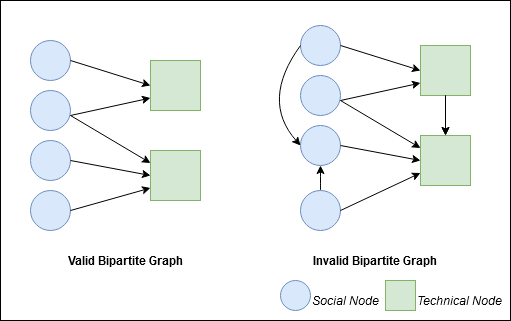

The diagram above was exported from draw.io. Its source (the exported page's mxGraphModel, read from the mxfile embedded in the PNG):
<mxGraphModel dx="1550" dy="863" grid="1" gridSize="10" guides="1" tooltips="1" connect="1" arrows="1" fold="1" page="1" pageScale="1" pageWidth="850" pageHeight="1100" math="0" shadow="0">
  <root>
    <mxCell id="0" />
    <mxCell id="1" parent="0" />
    <mxCell id="jhw5hjFXzLauvfKgG243-1" value="" style="rounded=0;whiteSpace=wrap;html=1;" parent="1" vertex="1">
      <mxGeometry x="190" y="140" width="510" height="320" as="geometry" />
    </mxCell>
    <mxCell id="jhw5hjFXzLauvfKgG243-2" value="" style="ellipse;whiteSpace=wrap;html=1;aspect=fixed;fillColor=#dae8fc;strokeColor=#6c8ebf;" parent="1" vertex="1">
      <mxGeometry x="220" y="180" width="40" height="40" as="geometry" />
    </mxCell>
    <mxCell id="jhw5hjFXzLauvfKgG243-3" value="" style="ellipse;whiteSpace=wrap;html=1;aspect=fixed;fillColor=#dae8fc;strokeColor=#6c8ebf;" parent="1" vertex="1">
      <mxGeometry x="220" y="230" width="40" height="40" as="geometry" />
    </mxCell>
    <mxCell id="jhw5hjFXzLauvfKgG243-4" value="" style="ellipse;whiteSpace=wrap;html=1;aspect=fixed;fillColor=#dae8fc;strokeColor=#6c8ebf;" parent="1" vertex="1">
      <mxGeometry x="220" y="280" width="40" height="40" as="geometry" />
    </mxCell>
    <mxCell id="jhw5hjFXzLauvfKgG243-5" value="" style="ellipse;whiteSpace=wrap;html=1;aspect=fixed;fillColor=#dae8fc;strokeColor=#6c8ebf;" parent="1" vertex="1">
      <mxGeometry x="220" y="330" width="40" height="40" as="geometry" />
    </mxCell>
    <mxCell id="jhw5hjFXzLauvfKgG243-7" value="" style="whiteSpace=wrap;html=1;aspect=fixed;fillColor=#d5e8d4;strokeColor=#82b366;" parent="1" vertex="1">
      <mxGeometry x="340" y="200" width="50" height="50" as="geometry" />
    </mxCell>
    <mxCell id="jhw5hjFXzLauvfKgG243-8" value="" style="whiteSpace=wrap;html=1;aspect=fixed;fillColor=#d5e8d4;strokeColor=#82b366;" parent="1" vertex="1">
      <mxGeometry x="340" y="290" width="50" height="50" as="geometry" />
    </mxCell>
    <mxCell id="jhw5hjFXzLauvfKgG243-9" value="" style="endArrow=classic;html=1;exitX=1;exitY=0.5;exitDx=0;exitDy=0;entryX=0;entryY=0.5;entryDx=0;entryDy=0;" parent="1" source="jhw5hjFXzLauvfKgG243-2" target="jhw5hjFXzLauvfKgG243-7" edge="1">
      <mxGeometry width="50" height="50" relative="1" as="geometry">
        <mxPoint x="450" y="270" as="sourcePoint" />
        <mxPoint x="500" y="220" as="targetPoint" />
      </mxGeometry>
    </mxCell>
    <mxCell id="jhw5hjFXzLauvfKgG243-10" value="" style="endArrow=classic;html=1;exitX=1;exitY=0.5;exitDx=0;exitDy=0;entryX=0;entryY=0.25;entryDx=0;entryDy=0;" parent="1" target="jhw5hjFXzLauvfKgG243-8" edge="1">
      <mxGeometry width="50" height="50" relative="1" as="geometry">
        <mxPoint x="260" y="255" as="sourcePoint" />
        <mxPoint x="340" y="280" as="targetPoint" />
      </mxGeometry>
    </mxCell>
    <mxCell id="jhw5hjFXzLauvfKgG243-11" value="" style="endArrow=classic;html=1;exitX=1;exitY=0.5;exitDx=0;exitDy=0;entryX=0;entryY=0.75;entryDx=0;entryDy=0;" parent="1" target="jhw5hjFXzLauvfKgG243-7" edge="1">
      <mxGeometry width="50" height="50" relative="1" as="geometry">
        <mxPoint x="260" y="255" as="sourcePoint" />
        <mxPoint x="340" y="315" as="targetPoint" />
      </mxGeometry>
    </mxCell>
    <mxCell id="jhw5hjFXzLauvfKgG243-12" value="" style="endArrow=classic;html=1;exitX=1;exitY=0.5;exitDx=0;exitDy=0;entryX=0;entryY=0.5;entryDx=0;entryDy=0;" parent="1" source="jhw5hjFXzLauvfKgG243-4" target="jhw5hjFXzLauvfKgG243-8" edge="1">
      <mxGeometry width="50" height="50" relative="1" as="geometry">
        <mxPoint x="260" y="255" as="sourcePoint" />
        <mxPoint x="340" y="315" as="targetPoint" />
      </mxGeometry>
    </mxCell>
    <mxCell id="jhw5hjFXzLauvfKgG243-13" value="" style="endArrow=classic;html=1;exitX=1;exitY=0.5;exitDx=0;exitDy=0;entryX=0;entryY=0.75;entryDx=0;entryDy=0;" parent="1" source="jhw5hjFXzLauvfKgG243-5" target="jhw5hjFXzLauvfKgG243-8" edge="1">
      <mxGeometry width="50" height="50" relative="1" as="geometry">
        <mxPoint x="260" y="300" as="sourcePoint" />
        <mxPoint x="340" y="327.5" as="targetPoint" />
      </mxGeometry>
    </mxCell>
    <mxCell id="jhw5hjFXzLauvfKgG243-14" value="" style="ellipse;whiteSpace=wrap;html=1;aspect=fixed;fillColor=#dae8fc;strokeColor=#6c8ebf;" parent="1" vertex="1">
      <mxGeometry x="490" y="165" width="40" height="40" as="geometry" />
    </mxCell>
    <mxCell id="jhw5hjFXzLauvfKgG243-15" value="" style="ellipse;whiteSpace=wrap;html=1;aspect=fixed;fillColor=#dae8fc;strokeColor=#6c8ebf;" parent="1" vertex="1">
      <mxGeometry x="490" y="215" width="40" height="40" as="geometry" />
    </mxCell>
    <mxCell id="jhw5hjFXzLauvfKgG243-16" value="" style="ellipse;whiteSpace=wrap;html=1;aspect=fixed;fillColor=#dae8fc;strokeColor=#6c8ebf;" parent="1" vertex="1">
      <mxGeometry x="490" y="265" width="40" height="40" as="geometry" />
    </mxCell>
    <mxCell id="jhw5hjFXzLauvfKgG243-28" style="edgeStyle=orthogonalEdgeStyle;curved=1;orthogonalLoop=1;jettySize=auto;html=1;exitX=0.5;exitY=0;exitDx=0;exitDy=0;entryX=0.5;entryY=1;entryDx=0;entryDy=0;" parent="1" source="jhw5hjFXzLauvfKgG243-17" target="jhw5hjFXzLauvfKgG243-16" edge="1">
      <mxGeometry relative="1" as="geometry" />
    </mxCell>
    <mxCell id="jhw5hjFXzLauvfKgG243-17" value="" style="ellipse;whiteSpace=wrap;html=1;aspect=fixed;fillColor=#dae8fc;strokeColor=#6c8ebf;" parent="1" vertex="1">
      <mxGeometry x="490" y="330" width="40" height="40" as="geometry" />
    </mxCell>
    <mxCell id="jhw5hjFXzLauvfKgG243-18" value="" style="whiteSpace=wrap;html=1;aspect=fixed;fillColor=#d5e8d4;strokeColor=#82b366;" parent="1" vertex="1">
      <mxGeometry x="610" y="185" width="50" height="50" as="geometry" />
    </mxCell>
    <mxCell id="jhw5hjFXzLauvfKgG243-19" value="" style="whiteSpace=wrap;html=1;aspect=fixed;fillColor=#d5e8d4;strokeColor=#82b366;" parent="1" vertex="1">
      <mxGeometry x="610" y="275" width="50" height="50" as="geometry" />
    </mxCell>
    <mxCell id="jhw5hjFXzLauvfKgG243-20" value="" style="endArrow=classic;html=1;exitX=1;exitY=0.5;exitDx=0;exitDy=0;entryX=0;entryY=0.5;entryDx=0;entryDy=0;" parent="1" source="jhw5hjFXzLauvfKgG243-14" target="jhw5hjFXzLauvfKgG243-18" edge="1">
      <mxGeometry width="50" height="50" relative="1" as="geometry">
        <mxPoint x="720" y="255" as="sourcePoint" />
        <mxPoint x="770" y="205" as="targetPoint" />
      </mxGeometry>
    </mxCell>
    <mxCell id="jhw5hjFXzLauvfKgG243-21" value="" style="endArrow=classic;html=1;exitX=1;exitY=0.5;exitDx=0;exitDy=0;entryX=0;entryY=0.25;entryDx=0;entryDy=0;" parent="1" target="jhw5hjFXzLauvfKgG243-19" edge="1">
      <mxGeometry width="50" height="50" relative="1" as="geometry">
        <mxPoint x="530" y="240" as="sourcePoint" />
        <mxPoint x="610" y="265" as="targetPoint" />
      </mxGeometry>
    </mxCell>
    <mxCell id="jhw5hjFXzLauvfKgG243-22" value="" style="endArrow=classic;html=1;exitX=1;exitY=0.5;exitDx=0;exitDy=0;entryX=0;entryY=0.75;entryDx=0;entryDy=0;" parent="1" target="jhw5hjFXzLauvfKgG243-18" edge="1">
      <mxGeometry width="50" height="50" relative="1" as="geometry">
        <mxPoint x="530" y="240" as="sourcePoint" />
        <mxPoint x="610" y="300" as="targetPoint" />
      </mxGeometry>
    </mxCell>
    <mxCell id="jhw5hjFXzLauvfKgG243-23" value="" style="endArrow=classic;html=1;exitX=1;exitY=0.5;exitDx=0;exitDy=0;entryX=0;entryY=0.5;entryDx=0;entryDy=0;" parent="1" source="jhw5hjFXzLauvfKgG243-16" target="jhw5hjFXzLauvfKgG243-19" edge="1">
      <mxGeometry width="50" height="50" relative="1" as="geometry">
        <mxPoint x="530" y="240" as="sourcePoint" />
        <mxPoint x="610" y="300" as="targetPoint" />
      </mxGeometry>
    </mxCell>
    <mxCell id="jhw5hjFXzLauvfKgG243-24" value="" style="endArrow=classic;html=1;exitX=1;exitY=0.5;exitDx=0;exitDy=0;entryX=0;entryY=0.75;entryDx=0;entryDy=0;" parent="1" source="jhw5hjFXzLauvfKgG243-17" target="jhw5hjFXzLauvfKgG243-19" edge="1">
      <mxGeometry width="50" height="50" relative="1" as="geometry">
        <mxPoint x="530" y="285" as="sourcePoint" />
        <mxPoint x="610" y="312.5" as="targetPoint" />
      </mxGeometry>
    </mxCell>
    <mxCell id="jhw5hjFXzLauvfKgG243-25" value="" style="endArrow=classic;html=1;exitX=0.5;exitY=1;exitDx=0;exitDy=0;entryX=0.5;entryY=0;entryDx=0;entryDy=0;" parent="1" source="jhw5hjFXzLauvfKgG243-18" target="jhw5hjFXzLauvfKgG243-19" edge="1">
      <mxGeometry width="50" height="50" relative="1" as="geometry">
        <mxPoint x="630" y="272.5" as="sourcePoint" />
        <mxPoint x="710" y="255" as="targetPoint" />
      </mxGeometry>
    </mxCell>
    <mxCell id="jhw5hjFXzLauvfKgG243-26" value="" style="endArrow=classic;html=1;exitX=0.5;exitY=1;exitDx=0;exitDy=0;entryX=0.5;entryY=0;entryDx=0;entryDy=0;" parent="1" edge="1">
      <mxGeometry width="50" height="50" relative="1" as="geometry">
        <mxPoint x="635" y="235" as="sourcePoint" />
        <mxPoint x="635" y="275" as="targetPoint" />
      </mxGeometry>
    </mxCell>
    <mxCell id="jhw5hjFXzLauvfKgG243-27" value="" style="endArrow=classic;html=1;exitX=0;exitY=0.5;exitDx=0;exitDy=0;entryX=0;entryY=0.5;entryDx=0;entryDy=0;curved=1;" parent="1" source="jhw5hjFXzLauvfKgG243-14" target="jhw5hjFXzLauvfKgG243-16" edge="1">
      <mxGeometry width="50" height="50" relative="1" as="geometry">
        <mxPoint x="480" y="205" as="sourcePoint" />
        <mxPoint x="480" y="245" as="targetPoint" />
        <Array as="points">
          <mxPoint x="450" y="240" />
        </Array>
      </mxGeometry>
    </mxCell>
    <mxCell id="jhw5hjFXzLauvfKgG243-29" value="Valid Bipartite Graph" style="text;html=1;strokeColor=none;fillColor=none;align=center;verticalAlign=middle;whiteSpace=wrap;rounded=0;fontStyle=1" parent="1" vertex="1">
      <mxGeometry x="250" y="390" width="130" height="20" as="geometry" />
    </mxCell>
    <mxCell id="jhw5hjFXzLauvfKgG243-30" value="Invalid Bipartite Graph" style="text;html=1;strokeColor=none;fillColor=none;align=center;verticalAlign=middle;whiteSpace=wrap;rounded=0;fontStyle=1" parent="1" vertex="1">
      <mxGeometry x="500" y="390" width="130" height="20" as="geometry" />
    </mxCell>
    <mxCell id="eVEs7b7ivLyQ9eMPob1A-1" value="" style="whiteSpace=wrap;html=1;aspect=fixed;fillColor=#d5e8d4;strokeColor=#82b366;" vertex="1" parent="1">
      <mxGeometry x="575" y="420" width="30" height="30" as="geometry" />
    </mxCell>
    <mxCell id="eVEs7b7ivLyQ9eMPob1A-2" value="&lt;div align=&quot;left&quot;&gt;Technical Node&lt;/div&gt;" style="text;html=1;strokeColor=none;fillColor=none;align=left;verticalAlign=middle;whiteSpace=wrap;rounded=0;fontStyle=2" vertex="1" parent="1">
      <mxGeometry x="605" y="430" width="90" height="20" as="geometry" />
    </mxCell>
    <mxCell id="eVEs7b7ivLyQ9eMPob1A-3" value="" style="ellipse;whiteSpace=wrap;html=1;aspect=fixed;fillColor=#dae8fc;strokeColor=#6c8ebf;" vertex="1" parent="1">
      <mxGeometry x="470" y="420" width="30" height="30" as="geometry" />
    </mxCell>
    <mxCell id="eVEs7b7ivLyQ9eMPob1A-5" value="Social Node" style="text;html=1;strokeColor=none;fillColor=none;align=left;verticalAlign=middle;whiteSpace=wrap;rounded=0;fontStyle=2" vertex="1" parent="1">
      <mxGeometry x="500" y="430" width="75" height="20" as="geometry" />
    </mxCell>
  </root>
</mxGraphModel>